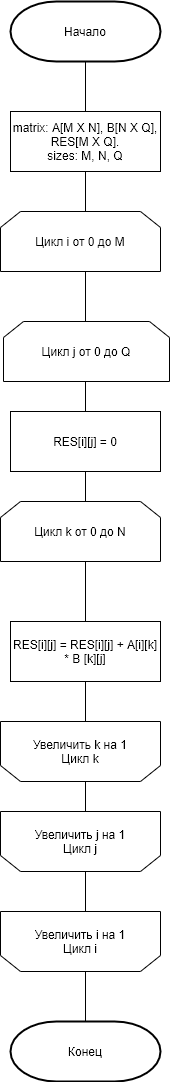

The diagram above was exported from draw.io. Its source (the exported page's mxGraphModel, read from the mxfile embedded in the PNG):
<mxGraphModel dx="1662" dy="880" grid="1" gridSize="10" guides="1" tooltips="1" connect="1" arrows="1" fold="1" page="1" pageScale="1" pageWidth="827" pageHeight="1169" math="0" shadow="0">
  <root>
    <mxCell id="0" />
    <mxCell id="1" parent="0" />
    <mxCell id="I2E6Gt6t0i21CJlGCiXc-1" value="Начало" style="strokeWidth=2;html=1;shape=mxgraph.flowchart.terminator;whiteSpace=wrap;" parent="1" vertex="1">
      <mxGeometry x="250" y="20" width="150" height="60" as="geometry" />
    </mxCell>
    <mxCell id="I2E6Gt6t0i21CJlGCiXc-5" value="matrix: A[M X N], B[N X Q], RES[M X Q].&lt;br&gt;sizes: M, N, Q" style="rounded=0;whiteSpace=wrap;html=1;labelBackgroundColor=none;" parent="1" vertex="1">
      <mxGeometry x="250" y="130" width="150" height="60" as="geometry" />
    </mxCell>
    <mxCell id="I2E6Gt6t0i21CJlGCiXc-55" value="Конец" style="strokeWidth=2;html=1;shape=mxgraph.flowchart.terminator;whiteSpace=wrap;" parent="1" vertex="1">
      <mxGeometry x="250" y="1040" width="150" height="60" as="geometry" />
    </mxCell>
    <mxCell id="I2E6Gt6t0i21CJlGCiXc-62" value="RES[i][j] = 0" style="rounded=0;whiteSpace=wrap;html=1;labelBackgroundColor=none;" parent="1" vertex="1">
      <mxGeometry x="250" y="430" width="150" height="60" as="geometry" />
    </mxCell>
    <mxCell id="I2E6Gt6t0i21CJlGCiXc-63" value="RES[i][j] = RES[i][j] + A[i][k] * B [k][j]" style="rounded=0;whiteSpace=wrap;html=1;labelBackgroundColor=none;" parent="1" vertex="1">
      <mxGeometry x="250" y="640" width="150" height="60" as="geometry" />
    </mxCell>
    <mxCell id="I2E6Gt6t0i21CJlGCiXc-65" value="" style="endArrow=none;html=1;entryX=0.5;entryY=1;entryDx=0;entryDy=0;entryPerimeter=0;exitX=0.5;exitY=0;exitDx=0;exitDy=0;" parent="1" source="I2E6Gt6t0i21CJlGCiXc-5" target="I2E6Gt6t0i21CJlGCiXc-1" edge="1">
      <mxGeometry width="50" height="50" relative="1" as="geometry">
        <mxPoint x="320" y="330" as="sourcePoint" />
        <mxPoint x="370" y="280" as="targetPoint" />
      </mxGeometry>
    </mxCell>
    <mxCell id="I2E6Gt6t0i21CJlGCiXc-66" value="" style="endArrow=none;html=1;exitX=0.5;exitY=1;exitDx=0;exitDy=0;entryX=0.5;entryY=0;entryDx=0;entryDy=0;entryPerimeter=0;" parent="1" source="I2E6Gt6t0i21CJlGCiXc-5" edge="1">
      <mxGeometry width="50" height="50" relative="1" as="geometry">
        <mxPoint x="310" y="240" as="sourcePoint" />
        <mxPoint x="325" y="230" as="targetPoint" />
      </mxGeometry>
    </mxCell>
    <mxCell id="I2E6Gt6t0i21CJlGCiXc-67" value="" style="endArrow=none;html=1;exitX=0.5;exitY=1;exitDx=0;exitDy=0;exitPerimeter=0;entryX=0.5;entryY=0;entryDx=0;entryDy=0;entryPerimeter=0;" parent="1" edge="1">
      <mxGeometry width="50" height="50" relative="1" as="geometry">
        <mxPoint x="325" y="290" as="sourcePoint" />
        <mxPoint x="325" y="340" as="targetPoint" />
      </mxGeometry>
    </mxCell>
    <mxCell id="I2E6Gt6t0i21CJlGCiXc-68" value="" style="endArrow=none;html=1;entryX=0.5;entryY=1;entryDx=0;entryDy=0;entryPerimeter=0;exitX=0.5;exitY=0;exitDx=0;exitDy=0;" parent="1" source="I2E6Gt6t0i21CJlGCiXc-62" edge="1">
      <mxGeometry width="50" height="50" relative="1" as="geometry">
        <mxPoint x="300" y="460" as="sourcePoint" />
        <mxPoint x="325" y="400" as="targetPoint" />
      </mxGeometry>
    </mxCell>
    <mxCell id="I2E6Gt6t0i21CJlGCiXc-69" value="" style="endArrow=none;html=1;entryX=0.5;entryY=1;entryDx=0;entryDy=0;exitX=0.5;exitY=0;exitDx=0;exitDy=0;exitPerimeter=0;" parent="1" target="I2E6Gt6t0i21CJlGCiXc-62" edge="1">
      <mxGeometry width="50" height="50" relative="1" as="geometry">
        <mxPoint x="325" y="520" as="sourcePoint" />
        <mxPoint x="350" y="500" as="targetPoint" />
      </mxGeometry>
    </mxCell>
    <mxCell id="I2E6Gt6t0i21CJlGCiXc-70" value="" style="endArrow=none;html=1;entryX=0.5;entryY=1;entryDx=0;entryDy=0;entryPerimeter=0;exitX=0.5;exitY=0;exitDx=0;exitDy=0;" parent="1" source="I2E6Gt6t0i21CJlGCiXc-63" edge="1">
      <mxGeometry width="50" height="50" relative="1" as="geometry">
        <mxPoint x="300" y="620" as="sourcePoint" />
        <mxPoint x="325" y="580" as="targetPoint" />
      </mxGeometry>
    </mxCell>
    <mxCell id="I2E6Gt6t0i21CJlGCiXc-71" value="" style="endArrow=none;html=1;entryX=0.5;entryY=1;entryDx=0;entryDy=0;exitX=0.5;exitY=0;exitDx=0;exitDy=0;" parent="1" target="I2E6Gt6t0i21CJlGCiXc-63" edge="1">
      <mxGeometry width="50" height="50" relative="1" as="geometry">
        <mxPoint x="325" y="740" as="sourcePoint" />
        <mxPoint x="360" y="720" as="targetPoint" />
      </mxGeometry>
    </mxCell>
    <mxCell id="I2E6Gt6t0i21CJlGCiXc-72" value="" style="endArrow=none;html=1;entryX=0.5;entryY=1;entryDx=0;entryDy=0;exitX=0.5;exitY=0;exitDx=0;exitDy=0;" parent="1" edge="1">
      <mxGeometry width="50" height="50" relative="1" as="geometry">
        <mxPoint x="325" y="830" as="sourcePoint" />
        <mxPoint x="325" y="800" as="targetPoint" />
      </mxGeometry>
    </mxCell>
    <mxCell id="I2E6Gt6t0i21CJlGCiXc-73" value="" style="endArrow=none;html=1;entryX=0.5;entryY=1;entryDx=0;entryDy=0;exitX=0.5;exitY=0;exitDx=0;exitDy=0;" parent="1" edge="1">
      <mxGeometry width="50" height="50" relative="1" as="geometry">
        <mxPoint x="325" y="930" as="sourcePoint" />
        <mxPoint x="325" y="890" as="targetPoint" />
      </mxGeometry>
    </mxCell>
    <mxCell id="I2E6Gt6t0i21CJlGCiXc-74" value="" style="endArrow=none;html=1;entryX=0.5;entryY=1;entryDx=0;entryDy=0;exitX=0.5;exitY=0;exitDx=0;exitDy=0;exitPerimeter=0;" parent="1" source="I2E6Gt6t0i21CJlGCiXc-55" edge="1">
      <mxGeometry width="50" height="50" relative="1" as="geometry">
        <mxPoint x="310" y="1060" as="sourcePoint" />
        <mxPoint x="325" y="990" as="targetPoint" />
      </mxGeometry>
    </mxCell>
    <mxCell id="elVF5ugMzAmpF8YRv4pr-1" value="&lt;span&gt;Цикл i от 0 до M&lt;/span&gt;" style="shape=loopLimit;whiteSpace=wrap;html=1;" vertex="1" parent="1">
      <mxGeometry x="240" y="230" width="160" height="60" as="geometry" />
    </mxCell>
    <mxCell id="elVF5ugMzAmpF8YRv4pr-2" value="&lt;span&gt;Цикл j от 0 до Q&lt;/span&gt;" style="shape=loopLimit;whiteSpace=wrap;html=1;" vertex="1" parent="1">
      <mxGeometry x="243" y="340" width="166" height="60" as="geometry" />
    </mxCell>
    <mxCell id="elVF5ugMzAmpF8YRv4pr-3" value="&lt;span&gt;Цикл k от 0 до N&lt;/span&gt;" style="shape=loopLimit;whiteSpace=wrap;html=1;" vertex="1" parent="1">
      <mxGeometry x="240" y="520" width="160" height="60" as="geometry" />
    </mxCell>
    <mxCell id="elVF5ugMzAmpF8YRv4pr-4" value="&lt;span&gt;Увеличить k на 1&lt;/span&gt;&lt;br&gt;&lt;span&gt;Цикл k&lt;/span&gt;" style="shape=loopLimit;whiteSpace=wrap;html=1;direction=west;" vertex="1" parent="1">
      <mxGeometry x="240" y="740" width="160" height="60" as="geometry" />
    </mxCell>
    <mxCell id="elVF5ugMzAmpF8YRv4pr-5" value="&lt;span&gt;Увеличить j на 1&lt;/span&gt;&lt;br&gt;&lt;span&gt;Цикл j&lt;/span&gt;" style="shape=loopLimit;whiteSpace=wrap;html=1;direction=west;" vertex="1" parent="1">
      <mxGeometry x="240" y="830" width="160" height="60" as="geometry" />
    </mxCell>
    <mxCell id="elVF5ugMzAmpF8YRv4pr-6" value="&lt;span&gt;Увеличить i на 1&lt;/span&gt;&lt;br&gt;&lt;span&gt;Цикл i&lt;/span&gt;" style="shape=loopLimit;whiteSpace=wrap;html=1;direction=west;" vertex="1" parent="1">
      <mxGeometry x="240" y="930" width="160" height="60" as="geometry" />
    </mxCell>
  </root>
</mxGraphModel>